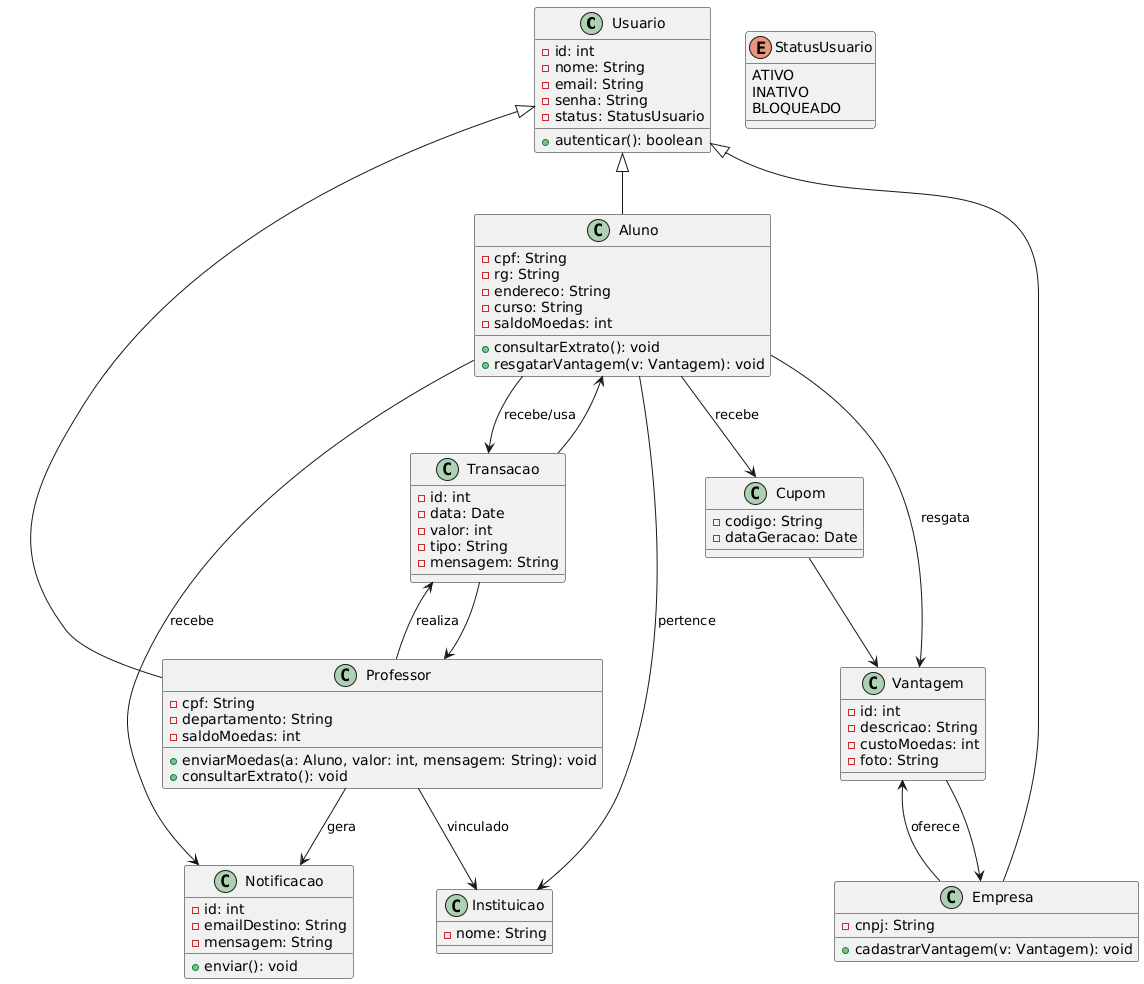

The diagram above was rendered by PlantUML. Its source (embedded in the PNG):
@startuml
' Classes principais
class Usuario {
  -id: int
  -nome: String
  -email: String
  -senha: String
  -status: StatusUsuario
  +autenticar(): boolean
}

class Aluno {
  -cpf: String
  -rg: String
  -endereco: String
  -curso: String
  -saldoMoedas: int
  +consultarExtrato(): void
  +resgatarVantagem(v: Vantagem): void
}

class Professor {
  -cpf: String
  -departamento: String
  -saldoMoedas: int
  +enviarMoedas(a: Aluno, valor: int, mensagem: String): void
  +consultarExtrato(): void
}

class Empresa {
  -cnpj: String
  +cadastrarVantagem(v: Vantagem): void
}

class Instituicao {
  -nome: String
}

class Vantagem {
  -id: int
  -descricao: String
  -custoMoedas: int
  -foto: String
}

class Transacao {
  -id: int
  -data: Date
  -valor: int
  -tipo: String
  -mensagem: String
}

class Notificacao {
  -id: int
  -emailDestino: String
  -mensagem: String
  +enviar(): void
}

class Cupom {
  -codigo: String
  -dataGeracao: Date
}
enum StatusUsuario {
  ATIVO
  INATIVO
  BLOQUEADO
}

' Herança
Usuario <|-- Aluno
Usuario <|-- Professor
Usuario <|-- Empresa

' Relacionamentos
Aluno --> Instituicao : pertence
Professor --> Instituicao : vinculado

Professor --> Transacao : realiza
Aluno --> Transacao : recebe/usa

Transacao --> Aluno
Transacao --> Professor

Empresa --> Vantagem : oferece
Aluno --> Vantagem : resgata

Vantagem --> Empresa

Aluno --> Notificacao : recebe
Professor --> Notificacao : gera
Aluno --> Cupom : recebe
Cupom --> Vantagem
@enduml